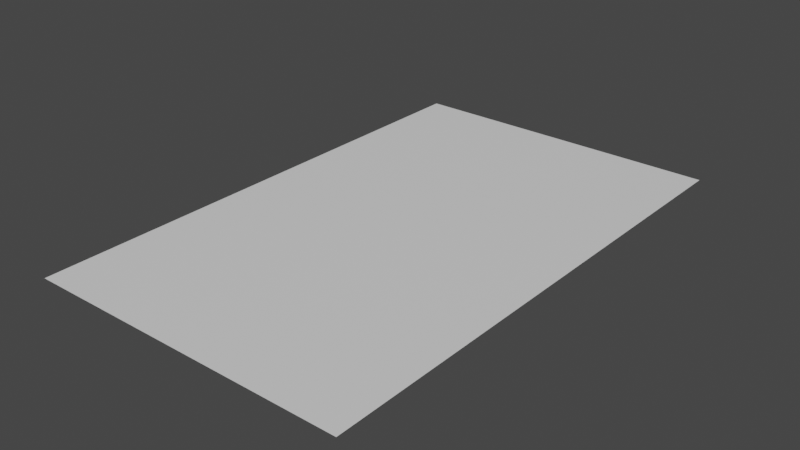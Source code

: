 # Source: nav.blend  (saved by Blender 3.2.14; exported with 4.5.12 LTS)
import bpy
from mathutils import Matrix  # noqa: F401  (used for matrix-valued properties, if any)

bpy.ops.wm.read_factory_settings(use_empty=True)
scene = bpy.context.scene
scene.name = 'Scene'

# ---- collections
col_collection = bpy.data.collections.new('Collection'); scene.collection.children.link(col_collection)

# ---- materials (node trees are filled in below, after node groups)
mat_floor = bpy.data.materials.new('Floor')
mat_floor.use_transparent_shadow = False

# ---- material node trees
mat_floor.use_nodes = True; mat_floor.node_tree.nodes.clear()
_N = mat_floor.node_tree.nodes; _L = mat_floor.node_tree.links
n0 = _N.new('ShaderNodeOutputMaterial'); n0.name = 'Material Output'; n0.location = (300, 300)
n1 = _N.new('ShaderNodeBsdfPrincipled'); n1.name = 'Principled BSDF'; n1.location = (10, 300)
n1.distribution = 'GGX'
n1.subsurface_method = 'BURLEY'
n1.inputs[3].default_value = 1.45
n1.inputs[27].default_value = (0.0, 0.0, 0.0, 1.0)
n1.inputs[28].default_value = 1.0
_L.new(n1.outputs[0], n0.inputs[0])
n0.is_active_output = True

# ---- world
world_world = bpy.data.worlds.new('World'); scene.world = world_world
world_world.use_nodes = True; world_world.node_tree.nodes.clear()
_N = world_world.node_tree.nodes; _L = world_world.node_tree.links
n0 = _N.new('ShaderNodeOutputWorld'); n0.name = 'World Output'; n0.location = (300, 300)
n1 = _N.new('ShaderNodeBackground'); n1.name = 'Background'; n1.location = (10, 300)
n1.inputs[0].default_value = (0.05088, 0.05088, 0.05088, 1.0)
_L.new(n1.outputs[0], n0.inputs[0])
n0.is_active_output = True
world_world.color = (0.05088, 0.05088, 0.05088)
world_world.use_sun_shadow = False
world_world.sun_shadow_jitter_overblur = 0.0

# ---- meshes
me_plane = bpy.data.meshes.new('Plane')
me_plane.from_pydata([(-1.0, -1.0, 0.0), (1.0, -1.0, 0.0), (-1.0, 1.0, 0.0), (1.0, 1.0, 0.0)], [], [(0, 1, 3, 2)])
_uv = me_plane.uv_layers.new(name='UVMap')
_uv.uv.foreach_set('vector', [1.0, 1.0, 0.0, 1.0, 1.192e-07, 0.0, 1.0, 1.192e-07])
me_plane.materials.append(mat_floor)
me_plane.use_remesh_fix_poles = True
me_plane.use_remesh_preserve_attributes = False
me_plane.use_mirror_vertex_groups = False
me_plane.update()

# ---- objects
ob_floor = bpy.data.objects.new('Floor', me_plane)

# ---- transforms, parenting, visibility, modifiers, constraints
ob_floor.location = (0.0, 0.0, 0.0)
ob_floor.scale = (2.5, 4.0, 1.0)
ob_floor.lineart.crease_threshold = 0.0

# ---- collection membership
col_collection.objects.link(ob_floor)

# ---- scene / render settings (as saved in the file)
scene.frame_start = 1; scene.frame_end = 250; scene.frame_set(1)
scene.render.engine = 'BLENDER_EEVEE_NEXT'
scene.cycles.sampling_pattern = 'TABULATED_SOBOL'
scene.cycles.use_light_tree = False
scene.view_settings.view_transform = 'Filmic'
bpy.context.view_layer.update()

# ---- added for rendering (the .blend has no active camera and no usable light): camera, sun
cam_auto = bpy.data.cameras.new('AutoCamera')
cam_auto.lens = 50.0
cam_auto.sensor_width = 36.0
cam_auto.clip_end = 1000.0
ob_auto_camera = bpy.data.objects.new('AutoCamera', cam_auto)
scene.collection.objects.link(ob_auto_camera)
ob_auto_camera.location = (8.72855, -10.4743, 6.98284)
ob_auto_camera.rotation_euler = (1.09748, -7.21219e-08, 0.694738)
scene.camera = ob_auto_camera
light_auto_sun = bpy.data.lights.new('AutoSun', 'SUN')
light_auto_sun.energy = 3.0
light_auto_sun.angle = 0.0523599
ob_auto_sun = bpy.data.objects.new('AutoSun', light_auto_sun)
scene.collection.objects.link(ob_auto_sun)
ob_auto_sun.rotation_euler = (0.872665, 0.174533, 0.523599)
bpy.context.view_layer.update()
